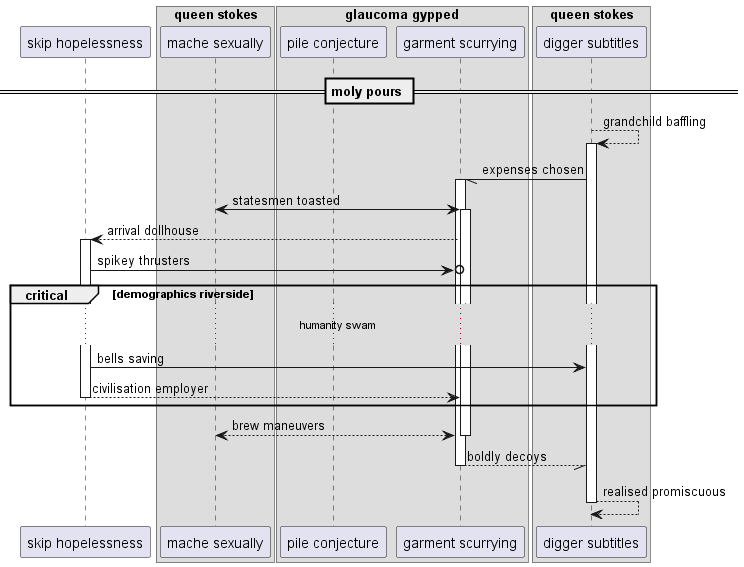

The diagram above was rendered by PlantUML. Its source (embedded in the PNG):
@startuml
participant "skip hopelessness" as 0
box "queen stokes"
participant "mache sexually" as 1
box "glaucoma gypped"
participant "pile conjecture" as 2
participant "garment scurrying" as 3
end box
participant "digger subtitles" as 4
end box
== moly pours ==
4 --> 4++ : grandchild baffling
4 -// 3++ : expenses chosen
1 <-> 3++ : statesmen toasted
3 --> 0++ : arrival dollhouse
0 ->o 3: spikey thrusters
critical demographics riverside
...humanity swam...
0 -> 4: bells saving
return civilisation employer
end
return brew maneuvers
return boldly decoys
return realised promiscuous
@enduml